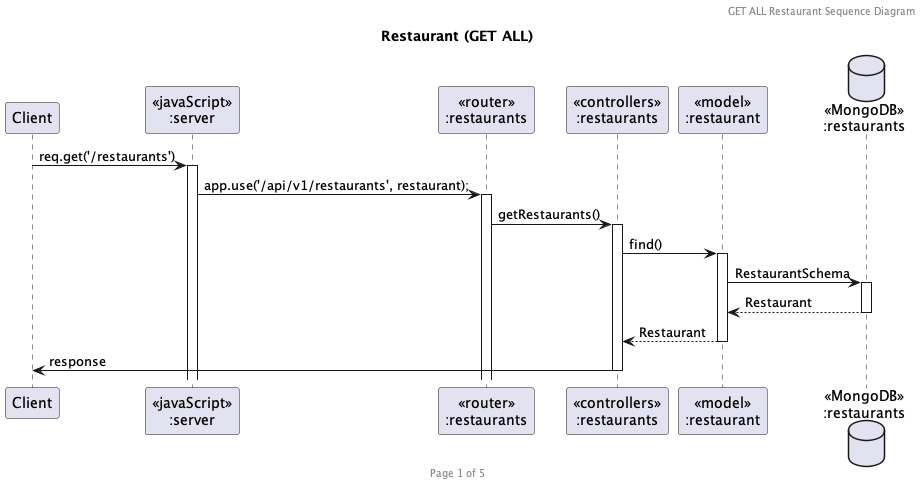

The diagram above was rendered by PlantUML. Its source (embedded in the PNG):
@startuml Restaurant (GET ALL)

header GET ALL Restaurant Sequence Diagram
footer Page 1 of 5
title "Restaurant (GET ALL)"

participant "Client" as client
participant "<<javaScript>>\n:server" as server
participant "<<router>>\n:restaurants" as routerRestaurants
participant "<<controllers>>\n:restaurants" as controllersRestaurants
participant "<<model>>\n:restaurant" as modelRestaurants
database "<<MongoDB>>\n:restaurants" as RestaurantDatabase

client->server ++:req.get('/restaurants')
server->routerRestaurants ++:app.use('/api/v1/restaurants', restaurant);
routerRestaurants -> controllersRestaurants ++:getRestaurants()
controllersRestaurants->modelRestaurants ++: find()
modelRestaurants ->RestaurantDatabase ++: RestaurantSchema
RestaurantDatabase --> modelRestaurants --: Restaurant
controllersRestaurants <-- modelRestaurants --:Restaurant
controllersRestaurants->client --:response

@enduml